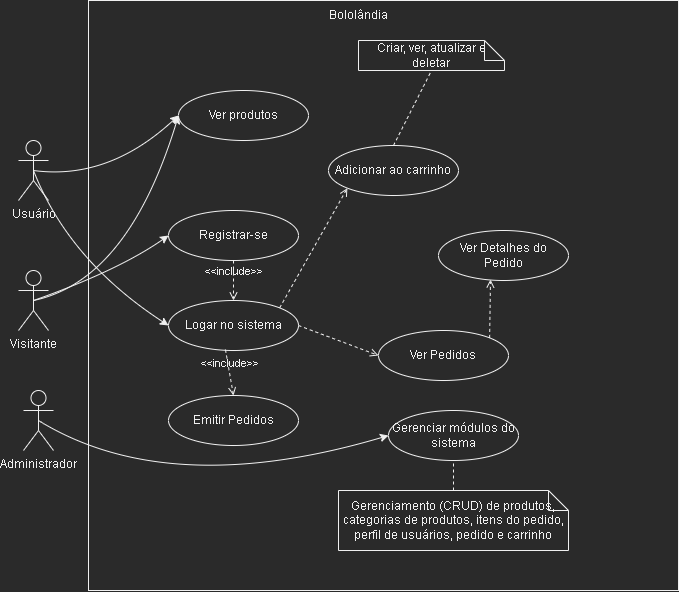

The diagram above was exported from draw.io. Its source (the exported page's mxGraphModel, read from the mxfile embedded in the PNG):
<mxGraphModel dx="1304" dy="579" grid="1" gridSize="10" guides="1" tooltips="1" connect="1" arrows="1" fold="1" page="1" pageScale="1" pageWidth="827" pageHeight="1169" math="0" shadow="0">
  <root>
    <mxCell id="0" />
    <mxCell id="1" parent="0" />
    <mxCell id="VH-QtNnDyDcBJLYMaaTX-3" value="" style="whiteSpace=wrap;html=1;aspect=fixed;" parent="1" vertex="1">
      <mxGeometry x="170" y="10" width="590" height="590" as="geometry" />
    </mxCell>
    <mxCell id="VH-QtNnDyDcBJLYMaaTX-1" value="Usuário" style="shape=umlActor;verticalLabelPosition=bottom;verticalAlign=top;html=1;outlineConnect=0;" parent="1" vertex="1">
      <mxGeometry x="100" y="150" width="30" height="60" as="geometry" />
    </mxCell>
    <mxCell id="VH-QtNnDyDcBJLYMaaTX-2" value="Administrador" style="shape=umlActor;verticalLabelPosition=bottom;verticalAlign=top;html=1;outlineConnect=0;" parent="1" vertex="1">
      <mxGeometry x="105" y="400" width="30" height="60" as="geometry" />
    </mxCell>
    <mxCell id="VH-QtNnDyDcBJLYMaaTX-7" value="Logar no sistema" style="ellipse;whiteSpace=wrap;html=1;" parent="1" vertex="1">
      <mxGeometry x="250" y="310" width="130" height="50" as="geometry" />
    </mxCell>
    <mxCell id="VH-QtNnDyDcBJLYMaaTX-8" value="Ver produtos" style="ellipse;whiteSpace=wrap;html=1;" parent="1" vertex="1">
      <mxGeometry x="260" y="100" width="130" height="50" as="geometry" />
    </mxCell>
    <mxCell id="VH-QtNnDyDcBJLYMaaTX-13" value="Adicionar ao carrinho" style="ellipse;whiteSpace=wrap;html=1;" parent="1" vertex="1">
      <mxGeometry x="410" y="155" width="130" height="50" as="geometry" />
    </mxCell>
    <mxCell id="VH-QtNnDyDcBJLYMaaTX-16" value="Registrar-se" style="ellipse;whiteSpace=wrap;html=1;" parent="1" vertex="1">
      <mxGeometry x="250" y="220" width="130" height="50" as="geometry" />
    </mxCell>
    <mxCell id="VH-QtNnDyDcBJLYMaaTX-21" value="Bololândia" style="text;html=1;strokeColor=none;fillColor=none;align=center;verticalAlign=middle;whiteSpace=wrap;rounded=0;" parent="1" vertex="1">
      <mxGeometry x="170" y="10" width="540" height="30" as="geometry" />
    </mxCell>
    <mxCell id="MgPKKWYrrYp6BjWXRD5C-10" value="Gerenciar módulos do sistema" style="ellipse;whiteSpace=wrap;html=1;" parent="1" vertex="1">
      <mxGeometry x="470" y="420" width="130" height="50" as="geometry" />
    </mxCell>
    <mxCell id="MgPKKWYrrYp6BjWXRD5C-11" value="Gerenciamento (CRUD) de produtos, categorias de produtos, itens do pedido, perfil de usuários, pedido e carrinho" style="shape=note;size=20;whiteSpace=wrap;html=1;" parent="1" vertex="1">
      <mxGeometry x="420" y="500" width="230" height="60" as="geometry" />
    </mxCell>
    <mxCell id="MgPKKWYrrYp6BjWXRD5C-12" value="" style="endArrow=none;dashed=1;html=1;rounded=0;entryX=0.5;entryY=1;entryDx=0;entryDy=0;exitX=0.5;exitY=0;exitDx=0;exitDy=0;exitPerimeter=0;" parent="1" source="MgPKKWYrrYp6BjWXRD5C-11" target="MgPKKWYrrYp6BjWXRD5C-10" edge="1">
      <mxGeometry width="50" height="50" relative="1" as="geometry">
        <mxPoint x="350" y="500" as="sourcePoint" />
        <mxPoint x="400" y="450" as="targetPoint" />
      </mxGeometry>
    </mxCell>
    <mxCell id="MgPKKWYrrYp6BjWXRD5C-14" value="Visitante" style="shape=umlActor;verticalLabelPosition=bottom;verticalAlign=top;html=1;outlineConnect=0;" parent="1" vertex="1">
      <mxGeometry x="100" y="280" width="30" height="60" as="geometry" />
    </mxCell>
    <mxCell id="MgPKKWYrrYp6BjWXRD5C-17" value="Criar, ver, atualizar e deletar" style="shape=note;size=20;whiteSpace=wrap;html=1;" parent="1" vertex="1">
      <mxGeometry x="440" y="50" width="146" height="30" as="geometry" />
    </mxCell>
    <mxCell id="MgPKKWYrrYp6BjWXRD5C-22" value="" style="endArrow=none;dashed=1;html=1;rounded=0;entryX=0.5;entryY=1;entryDx=0;entryDy=0;entryPerimeter=0;exitX=0.5;exitY=0;exitDx=0;exitDy=0;" parent="1" source="VH-QtNnDyDcBJLYMaaTX-13" target="MgPKKWYrrYp6BjWXRD5C-17" edge="1">
      <mxGeometry width="50" height="50" relative="1" as="geometry">
        <mxPoint x="480" y="130" as="sourcePoint" />
        <mxPoint x="530" y="80" as="targetPoint" />
      </mxGeometry>
    </mxCell>
    <mxCell id="MgPKKWYrrYp6BjWXRD5C-26" value="Ver Pedidos" style="ellipse;whiteSpace=wrap;html=1;" parent="1" vertex="1">
      <mxGeometry x="460" y="340" width="130" height="50" as="geometry" />
    </mxCell>
    <mxCell id="MgPKKWYrrYp6BjWXRD5C-28" value="" style="curved=1;endArrow=classic;html=1;rounded=0;entryX=0;entryY=0.5;entryDx=0;entryDy=0;exitX=0.5;exitY=0.5;exitDx=0;exitDy=0;exitPerimeter=0;" parent="1" source="VH-QtNnDyDcBJLYMaaTX-1" target="VH-QtNnDyDcBJLYMaaTX-7" edge="1">
      <mxGeometry width="50" height="50" relative="1" as="geometry">
        <mxPoint x="190" y="290" as="sourcePoint" />
        <mxPoint x="240" y="240" as="targetPoint" />
        <Array as="points">
          <mxPoint x="150" y="270" />
        </Array>
      </mxGeometry>
    </mxCell>
    <mxCell id="MgPKKWYrrYp6BjWXRD5C-29" value="" style="curved=1;endArrow=classic;html=1;rounded=0;entryX=0;entryY=0.5;entryDx=0;entryDy=0;exitX=0.5;exitY=0.5;exitDx=0;exitDy=0;exitPerimeter=0;" parent="1" source="VH-QtNnDyDcBJLYMaaTX-1" target="VH-QtNnDyDcBJLYMaaTX-8" edge="1">
      <mxGeometry width="50" height="50" relative="1" as="geometry">
        <mxPoint x="125" y="190" as="sourcePoint" />
        <mxPoint x="260" y="255" as="targetPoint" />
        <Array as="points">
          <mxPoint x="190" y="190" />
        </Array>
      </mxGeometry>
    </mxCell>
    <mxCell id="MgPKKWYrrYp6BjWXRD5C-30" value="" style="curved=1;endArrow=classic;html=1;rounded=0;entryX=0;entryY=0.5;entryDx=0;entryDy=0;exitX=0.5;exitY=0.5;exitDx=0;exitDy=0;exitPerimeter=0;" parent="1" source="MgPKKWYrrYp6BjWXRD5C-14" target="VH-QtNnDyDcBJLYMaaTX-16" edge="1">
      <mxGeometry width="50" height="50" relative="1" as="geometry">
        <mxPoint x="125" y="190" as="sourcePoint" />
        <mxPoint x="270" y="135" as="targetPoint" />
        <Array as="points">
          <mxPoint x="200" y="280" />
        </Array>
      </mxGeometry>
    </mxCell>
    <mxCell id="MgPKKWYrrYp6BjWXRD5C-31" value="" style="curved=1;endArrow=classic;html=1;rounded=0;entryX=0;entryY=0.5;entryDx=0;entryDy=0;exitX=0.5;exitY=0.5;exitDx=0;exitDy=0;exitPerimeter=0;" parent="1" source="MgPKKWYrrYp6BjWXRD5C-14" target="VH-QtNnDyDcBJLYMaaTX-8" edge="1">
      <mxGeometry width="50" height="50" relative="1" as="geometry">
        <mxPoint x="125" y="320" as="sourcePoint" />
        <mxPoint x="260" y="255" as="targetPoint" />
        <Array as="points">
          <mxPoint x="210" y="290" />
        </Array>
      </mxGeometry>
    </mxCell>
    <mxCell id="MgPKKWYrrYp6BjWXRD5C-33" value="" style="html=1;verticalAlign=bottom;labelBackgroundColor=none;endArrow=open;endFill=0;dashed=1;rounded=0;entryX=0;entryY=1;entryDx=0;entryDy=0;exitX=1;exitY=0;exitDx=0;exitDy=0;" parent="1" source="VH-QtNnDyDcBJLYMaaTX-7" target="VH-QtNnDyDcBJLYMaaTX-13" edge="1">
      <mxGeometry width="160" relative="1" as="geometry">
        <mxPoint x="240" y="420" as="sourcePoint" />
        <mxPoint x="400" y="420" as="targetPoint" />
      </mxGeometry>
    </mxCell>
    <mxCell id="MgPKKWYrrYp6BjWXRD5C-34" value="" style="curved=1;endArrow=classic;html=1;rounded=0;entryX=0;entryY=0.5;entryDx=0;entryDy=0;exitX=0.5;exitY=0.5;exitDx=0;exitDy=0;exitPerimeter=0;" parent="1" source="VH-QtNnDyDcBJLYMaaTX-2" target="MgPKKWYrrYp6BjWXRD5C-10" edge="1">
      <mxGeometry width="50" height="50" relative="1" as="geometry">
        <mxPoint x="125" y="320" as="sourcePoint" />
        <mxPoint x="260" y="255" as="targetPoint" />
        <Array as="points">
          <mxPoint x="250" y="510" />
        </Array>
      </mxGeometry>
    </mxCell>
    <mxCell id="MgPKKWYrrYp6BjWXRD5C-35" value="Ver Detalhes do Pedido" style="ellipse;whiteSpace=wrap;html=1;" parent="1" vertex="1">
      <mxGeometry x="520" y="240" width="130" height="50" as="geometry" />
    </mxCell>
    <mxCell id="MgPKKWYrrYp6BjWXRD5C-36" value="Emitir Pedidos" style="ellipse;whiteSpace=wrap;html=1;" parent="1" vertex="1">
      <mxGeometry x="250" y="405" width="130" height="50" as="geometry" />
    </mxCell>
    <mxCell id="MgPKKWYrrYp6BjWXRD5C-38" value="&amp;lt;&amp;lt;include&amp;gt;&amp;gt;" style="html=1;verticalAlign=bottom;labelBackgroundColor=none;endArrow=open;endFill=0;dashed=1;rounded=0;entryX=0.5;entryY=0;entryDx=0;entryDy=0;exitX=0.5;exitY=1;exitDx=0;exitDy=0;" parent="1" source="VH-QtNnDyDcBJLYMaaTX-16" target="VH-QtNnDyDcBJLYMaaTX-7" edge="1">
      <mxGeometry width="160" relative="1" as="geometry">
        <mxPoint x="335" y="160" as="sourcePoint" />
        <mxPoint x="325" y="230" as="targetPoint" />
      </mxGeometry>
    </mxCell>
    <mxCell id="MgPKKWYrrYp6BjWXRD5C-39" value="&amp;lt;&amp;lt;include&amp;gt;&amp;gt;" style="html=1;verticalAlign=bottom;labelBackgroundColor=none;endArrow=open;endFill=0;dashed=1;rounded=0;entryX=0.5;entryY=0;entryDx=0;entryDy=0;exitX=0.438;exitY=0.98;exitDx=0;exitDy=0;exitPerimeter=0;" parent="1" source="VH-QtNnDyDcBJLYMaaTX-7" target="MgPKKWYrrYp6BjWXRD5C-36" edge="1">
      <mxGeometry width="160" relative="1" as="geometry">
        <mxPoint x="325" y="280" as="sourcePoint" />
        <mxPoint x="325" y="320" as="targetPoint" />
      </mxGeometry>
    </mxCell>
    <mxCell id="MgPKKWYrrYp6BjWXRD5C-40" value="" style="html=1;verticalAlign=bottom;labelBackgroundColor=none;endArrow=open;endFill=0;dashed=1;rounded=0;entryX=0;entryY=0.5;entryDx=0;entryDy=0;exitX=1;exitY=0.5;exitDx=0;exitDy=0;" parent="1" source="VH-QtNnDyDcBJLYMaaTX-7" target="MgPKKWYrrYp6BjWXRD5C-26" edge="1">
      <mxGeometry width="160" relative="1" as="geometry">
        <mxPoint x="316.94000000000005" y="369" as="sourcePoint" />
        <mxPoint x="325" y="415" as="targetPoint" />
      </mxGeometry>
    </mxCell>
    <mxCell id="MgPKKWYrrYp6BjWXRD5C-41" value="" style="html=1;verticalAlign=bottom;labelBackgroundColor=none;endArrow=open;endFill=0;dashed=1;rounded=0;entryX=0.4;entryY=0.98;entryDx=0;entryDy=0;exitX=1;exitY=0;exitDx=0;exitDy=0;entryPerimeter=0;" parent="1" source="MgPKKWYrrYp6BjWXRD5C-26" target="MgPKKWYrrYp6BjWXRD5C-35" edge="1">
      <mxGeometry width="160" relative="1" as="geometry">
        <mxPoint x="390" y="345" as="sourcePoint" />
        <mxPoint x="470" y="375" as="targetPoint" />
      </mxGeometry>
    </mxCell>
  </root>
</mxGraphModel>